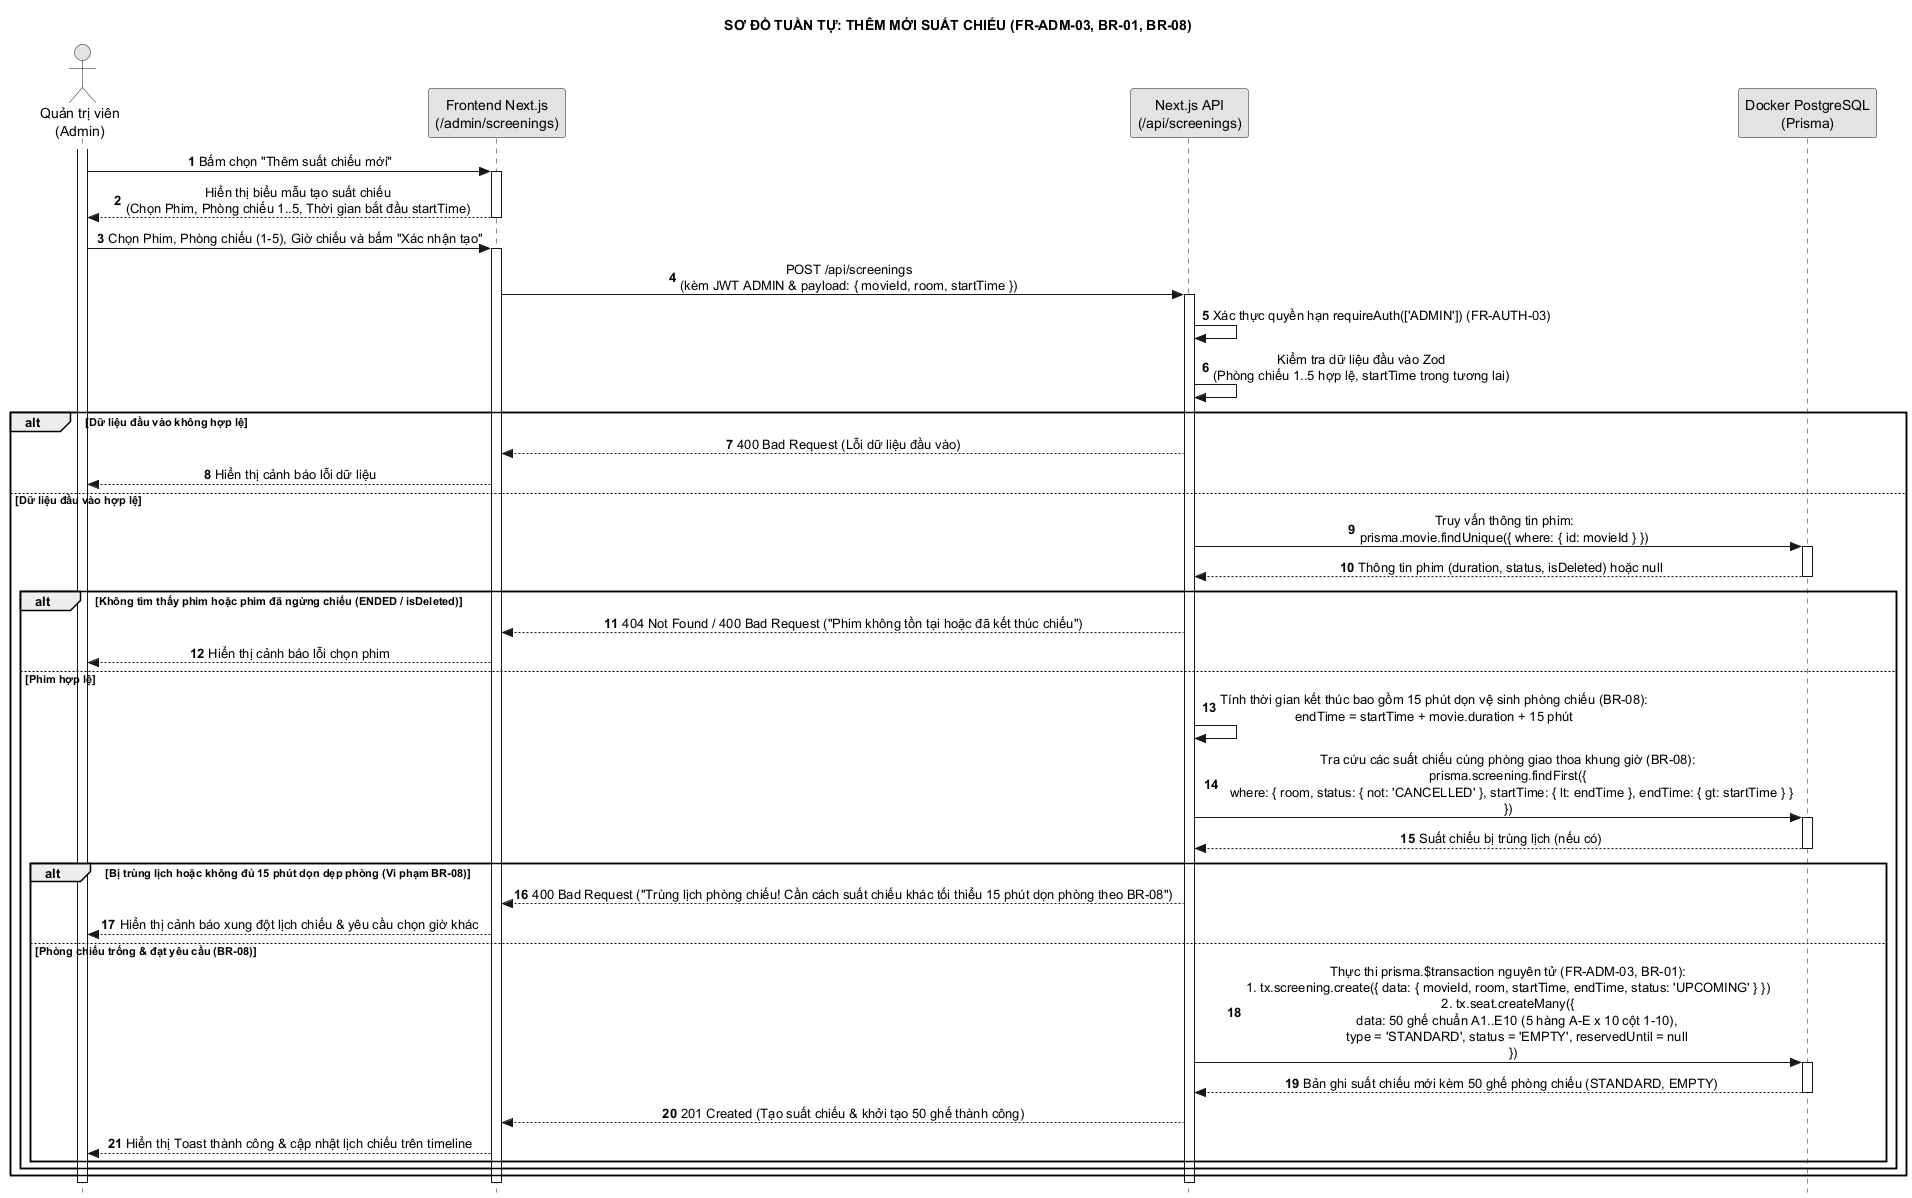

The diagram above was rendered by PlantUML. Its source (embedded in the PNG):
@startuml 35_them_suat_chieu
hide footbox
autonumber
skinparam style strictuml
skinparam monochrome true
skinparam defaultTextAlignment center
skinparam shadowing false
title SƠ ĐỒ TUẦN TỰ: THÊM MỚI SUẤT CHIẾU (FR-ADM-03, BR-01, BR-08)

actor "Quản trị viên\n(Admin)" as A
participant "Frontend Next.js\n(/admin/screenings)" as UI
participant "Next.js API\n(/api/screenings)" as C
participant "Docker PostgreSQL\n(Prisma)" as DB

activate A
A -> UI: Bấm chọn "Thêm suất chiếu mới"
activate UI
UI --> A: Hiển thị biểu mẫu tạo suất chiếu\n(Chọn Phim, Phòng chiếu 1..5, Thời gian bắt đầu startTime)
deactivate UI

A -> UI: Chọn Phim, Phòng chiếu (1-5), Giờ chiếu và bấm "Xác nhận tạo"
activate UI
UI -> C: POST /api/screenings\n(kèm JWT ADMIN & payload: { movieId, room, startTime })
activate C
C -> C: Xác thực quyền hạn requireAuth(['ADMIN']) (FR-AUTH-03)
C -> C: Kiểm tra dữ liệu đầu vào Zod\n(Phòng chiếu 1..5 hợp lệ, startTime trong tương lai)

alt Dữ liệu đầu vào không hợp lệ
    C --> UI: 400 Bad Request (Lỗi dữ liệu đầu vào)
    UI --> A: Hiển thị cảnh báo lỗi dữ liệu
else Dữ liệu đầu vào hợp lệ
    C -> DB: Truy vấn thông tin phim:\nprisma.movie.findUnique({ where: { id: movieId } })
    activate DB
    DB --> C: Thông tin phim (duration, status, isDeleted) hoặc null
    deactivate DB

    alt Không tìm thấy phim hoặc phim đã ngừng chiếu (ENDED / isDeleted)
        C --> UI: 404 Not Found / 400 Bad Request ("Phim không tồn tại hoặc đã kết thúc chiếu")
        UI --> A: Hiển thị cảnh báo lỗi chọn phim
    else Phim hợp lệ
        C -> C: Tính thời gian kết thúc bao gồm 15 phút dọn vệ sinh phòng chiếu (BR-08):\nendTime = startTime + movie.duration + 15 phút
        C -> DB: Tra cứu các suất chiếu cùng phòng giao thoa khung giờ (BR-08):\nprisma.screening.findFirst({\n  where: { room, status: { not: 'CANCELLED' }, startTime: { lt: endTime }, endTime: { gt: startTime } }\n})
        activate DB
        DB --> C: Suất chiếu bị trùng lịch (nếu có)
        deactivate DB
        
        alt Bị trùng lịch hoặc không đủ 15 phút dọn dẹp phòng (Vi phạm BR-08)
            C --> UI: 400 Bad Request ("Trùng lịch phòng chiếu! Cần cách suất chiếu khác tối thiểu 15 phút dọn phòng theo BR-08")
            UI --> A: Hiển thị cảnh báo xung đột lịch chiếu & yêu cầu chọn giờ khác
        else Phòng chiếu trống & đạt yêu cầu (BR-08)
            C -> DB: Thực thi prisma.$transaction nguyên tử (FR-ADM-03, BR-01):\n1. tx.screening.create({ data: { movieId, room, startTime, endTime, status: 'UPCOMING' } })\n2. tx.seat.createMany({\n     data: 50 ghế chuẩn A1..E10 (5 hàng A-E x 10 cột 1-10),\n     type = 'STANDARD', status = 'EMPTY', reservedUntil = null\n   })
            activate DB
            DB --> C: Bản ghi suất chiếu mới kèm 50 ghế phòng chiếu (STANDARD, EMPTY)
            deactivate DB
            C --> UI: 201 Created (Tạo suất chiếu & khởi tạo 50 ghế thành công)
            UI --> A: Hiển thị Toast thành công & cập nhật lịch chiếu trên timeline
        end
    end
end
deactivate C
deactivate UI
deactivate A
@enduml